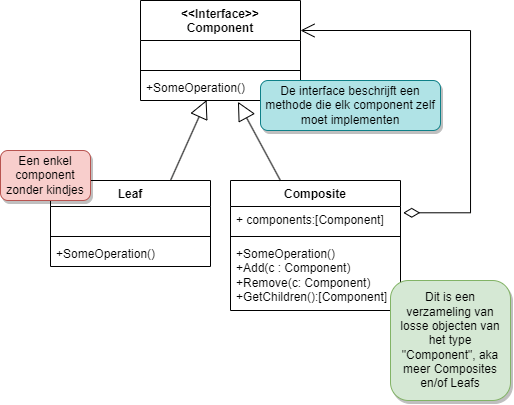

The diagram above was exported from draw.io. Its source (the exported page's mxGraphModel, read from the mxfile embedded in the PNG):
<mxGraphModel dx="1185" dy="640" grid="1" gridSize="10" guides="1" tooltips="1" connect="1" arrows="1" fold="1" page="1" pageScale="1" pageWidth="1200" pageHeight="1920" background="#ffffff" math="0" shadow="0">
  <root>
    <mxCell id="0" />
    <mxCell id="1" parent="0" />
    <mxCell id="Nu4KCU8hxHUyLa4AuuZt-67" value="&amp;lt;&amp;lt;Interface&amp;gt;&amp;gt;&lt;br&gt;Component&lt;br&gt;" style="swimlane;fontStyle=1;align=center;verticalAlign=top;childLayout=stackLayout;horizontal=1;startSize=40;horizontalStack=0;resizeParent=1;resizeParentMax=0;resizeLast=0;collapsible=1;marginBottom=0;whiteSpace=wrap;html=1;" parent="1" vertex="1">
      <mxGeometry x="210" y="490" width="160" height="100" as="geometry" />
    </mxCell>
    <mxCell id="Nu4KCU8hxHUyLa4AuuZt-68" value="&lt;br&gt;" style="text;strokeColor=none;fillColor=none;align=left;verticalAlign=top;spacingLeft=4;spacingRight=4;overflow=hidden;rotatable=0;points=[[0,0.5],[1,0.5]];portConstraint=eastwest;whiteSpace=wrap;html=1;" parent="Nu4KCU8hxHUyLa4AuuZt-67" vertex="1">
      <mxGeometry y="40" width="160" height="26" as="geometry" />
    </mxCell>
    <mxCell id="Nu4KCU8hxHUyLa4AuuZt-69" value="" style="line;strokeWidth=1;fillColor=none;align=left;verticalAlign=middle;spacingTop=-1;spacingLeft=3;spacingRight=3;rotatable=0;labelPosition=right;points=[];portConstraint=eastwest;strokeColor=inherit;" parent="Nu4KCU8hxHUyLa4AuuZt-67" vertex="1">
      <mxGeometry y="66" width="160" height="8" as="geometry" />
    </mxCell>
    <mxCell id="Nu4KCU8hxHUyLa4AuuZt-70" value="+SomeOperation()" style="text;strokeColor=none;fillColor=none;align=left;verticalAlign=top;spacingLeft=4;spacingRight=4;overflow=hidden;rotatable=0;points=[[0,0.5],[1,0.5]];portConstraint=eastwest;whiteSpace=wrap;html=1;" parent="Nu4KCU8hxHUyLa4AuuZt-67" vertex="1">
      <mxGeometry y="74" width="160" height="26" as="geometry" />
    </mxCell>
    <mxCell id="Nu4KCU8hxHUyLa4AuuZt-71" value="Leaf" style="swimlane;fontStyle=1;align=center;verticalAlign=top;childLayout=stackLayout;horizontal=1;startSize=26;horizontalStack=0;resizeParent=1;resizeParentMax=0;resizeLast=0;collapsible=1;marginBottom=0;whiteSpace=wrap;html=1;" parent="1" vertex="1">
      <mxGeometry x="120" y="670" width="160" height="86" as="geometry" />
    </mxCell>
    <mxCell id="Nu4KCU8hxHUyLa4AuuZt-72" value="&lt;br&gt;" style="text;strokeColor=none;fillColor=none;align=left;verticalAlign=top;spacingLeft=4;spacingRight=4;overflow=hidden;rotatable=0;points=[[0,0.5],[1,0.5]];portConstraint=eastwest;whiteSpace=wrap;html=1;" parent="Nu4KCU8hxHUyLa4AuuZt-71" vertex="1">
      <mxGeometry y="26" width="160" height="26" as="geometry" />
    </mxCell>
    <mxCell id="Nu4KCU8hxHUyLa4AuuZt-73" value="" style="line;strokeWidth=1;fillColor=none;align=left;verticalAlign=middle;spacingTop=-1;spacingLeft=3;spacingRight=3;rotatable=0;labelPosition=right;points=[];portConstraint=eastwest;strokeColor=inherit;" parent="Nu4KCU8hxHUyLa4AuuZt-71" vertex="1">
      <mxGeometry y="52" width="160" height="8" as="geometry" />
    </mxCell>
    <mxCell id="Nu4KCU8hxHUyLa4AuuZt-74" value="+SomeOperation()" style="text;strokeColor=none;fillColor=none;align=left;verticalAlign=top;spacingLeft=4;spacingRight=4;overflow=hidden;rotatable=0;points=[[0,0.5],[1,0.5]];portConstraint=eastwest;whiteSpace=wrap;html=1;" parent="Nu4KCU8hxHUyLa4AuuZt-71" vertex="1">
      <mxGeometry y="60" width="160" height="26" as="geometry" />
    </mxCell>
    <mxCell id="Nu4KCU8hxHUyLa4AuuZt-75" value="Composite" style="swimlane;fontStyle=1;align=center;verticalAlign=top;childLayout=stackLayout;horizontal=1;startSize=26;horizontalStack=0;resizeParent=1;resizeParentMax=0;resizeLast=0;collapsible=1;marginBottom=0;whiteSpace=wrap;html=1;" parent="1" vertex="1">
      <mxGeometry x="300" y="670" width="170" height="130" as="geometry" />
    </mxCell>
    <mxCell id="Nu4KCU8hxHUyLa4AuuZt-76" value="+ components:[Component]" style="text;strokeColor=none;fillColor=none;align=left;verticalAlign=top;spacingLeft=4;spacingRight=4;overflow=hidden;rotatable=0;points=[[0,0.5],[1,0.5]];portConstraint=eastwest;whiteSpace=wrap;html=1;" parent="Nu4KCU8hxHUyLa4AuuZt-75" vertex="1">
      <mxGeometry y="26" width="170" height="26" as="geometry" />
    </mxCell>
    <mxCell id="Nu4KCU8hxHUyLa4AuuZt-77" value="" style="line;strokeWidth=1;fillColor=none;align=left;verticalAlign=middle;spacingTop=-1;spacingLeft=3;spacingRight=3;rotatable=0;labelPosition=right;points=[];portConstraint=eastwest;strokeColor=inherit;" parent="Nu4KCU8hxHUyLa4AuuZt-75" vertex="1">
      <mxGeometry y="52" width="170" height="8" as="geometry" />
    </mxCell>
    <mxCell id="Nu4KCU8hxHUyLa4AuuZt-78" value="+SomeOperation()&lt;br&gt;+Add(c : Component)&lt;br&gt;+Remove(c: Component)&lt;br&gt;+GetChildren():[Component]" style="text;strokeColor=none;fillColor=none;align=left;verticalAlign=top;spacingLeft=4;spacingRight=4;overflow=hidden;rotatable=0;points=[[0,0.5],[1,0.5]];portConstraint=eastwest;whiteSpace=wrap;html=1;" parent="Nu4KCU8hxHUyLa4AuuZt-75" vertex="1">
      <mxGeometry y="60" width="170" height="70" as="geometry" />
    </mxCell>
    <mxCell id="Nu4KCU8hxHUyLa4AuuZt-96" value="" style="endArrow=block;endSize=16;endFill=0;html=1;rounded=0;entryX=0.609;entryY=1.05;entryDx=0;entryDy=0;entryPerimeter=0;" parent="1" source="Nu4KCU8hxHUyLa4AuuZt-75" target="Nu4KCU8hxHUyLa4AuuZt-70" edge="1">
      <mxGeometry width="160" relative="1" as="geometry">
        <mxPoint x="340" y="660" as="sourcePoint" />
        <mxPoint x="500" y="660" as="targetPoint" />
      </mxGeometry>
    </mxCell>
    <mxCell id="Nu4KCU8hxHUyLa4AuuZt-97" value="" style="endArrow=block;endSize=16;endFill=0;html=1;rounded=0;entryX=0.413;entryY=0.983;entryDx=0;entryDy=0;entryPerimeter=0;exitX=0.75;exitY=0;exitDx=0;exitDy=0;" parent="1" source="Nu4KCU8hxHUyLa4AuuZt-71" target="Nu4KCU8hxHUyLa4AuuZt-70" edge="1">
      <mxGeometry width="160" relative="1" as="geometry">
        <mxPoint x="292" y="670" as="sourcePoint" />
        <mxPoint x="290" y="596" as="targetPoint" />
      </mxGeometry>
    </mxCell>
    <mxCell id="Nu4KCU8hxHUyLa4AuuZt-99" value="Een enkel component zonder kindjes" style="html=1;whiteSpace=wrap;fillColor=#f8cecc;strokeColor=#b85450;rounded=1;shadow=1;glass=0;" parent="1" vertex="1">
      <mxGeometry x="70" y="640" width="90" height="50" as="geometry" />
    </mxCell>
    <mxCell id="Nu4KCU8hxHUyLa4AuuZt-106" value="Dit is een verzameling van losse objecten van het type &quot;Component&quot;, aka meer Composites en/of Leafs" style="html=1;whiteSpace=wrap;fillColor=#d5e8d4;strokeColor=#82b366;rounded=1;shadow=1;glass=0;" parent="1" vertex="1">
      <mxGeometry x="460" y="770" width="120" height="120" as="geometry" />
    </mxCell>
    <mxCell id="Nu4KCU8hxHUyLa4AuuZt-114" value="De interface beschrijft een methode die elk component zelf moet implementen" style="html=1;whiteSpace=wrap;fillColor=#b0e3e6;strokeColor=#0e8088;rounded=1;shadow=1;glass=0;" parent="1" vertex="1">
      <mxGeometry x="330" y="570" width="180" height="50" as="geometry" />
    </mxCell>
    <mxCell id="N7F0uuFyuals6NTYTpVN-2" value="" style="endArrow=open;html=1;endSize=12;startArrow=diamondThin;startSize=14;startFill=0;edgeStyle=orthogonalEdgeStyle;align=left;verticalAlign=bottom;rounded=0;exitX=1.016;exitY=0.242;exitDx=0;exitDy=0;exitPerimeter=0;" edge="1" parent="1" source="Nu4KCU8hxHUyLa4AuuZt-76" target="Nu4KCU8hxHUyLa4AuuZt-67">
      <mxGeometry x="-1" y="3" relative="1" as="geometry">
        <mxPoint x="370" y="540" as="sourcePoint" />
        <mxPoint x="385" y="530" as="targetPoint" />
        <Array as="points">
          <mxPoint x="540" y="702" />
          <mxPoint x="540" y="520" />
        </Array>
      </mxGeometry>
    </mxCell>
  </root>
</mxGraphModel>